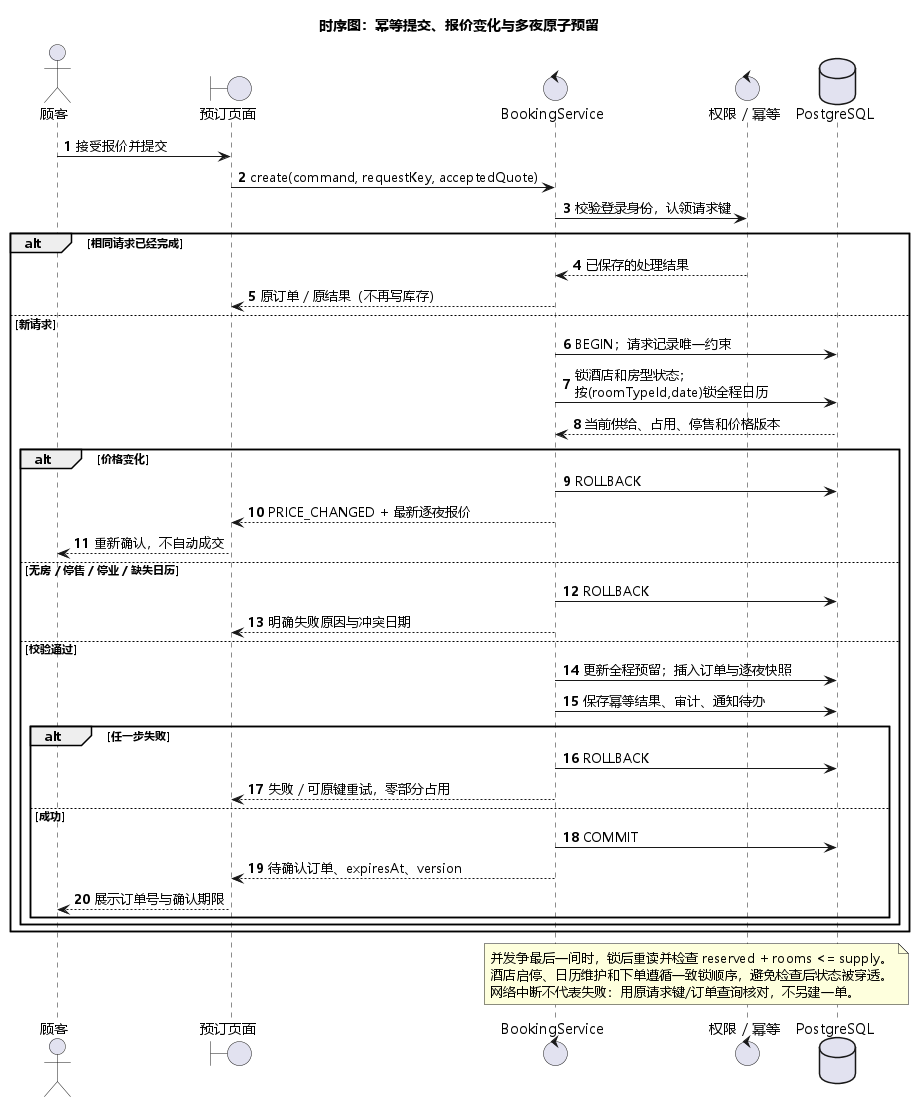

The diagram above was rendered by PlantUML. Its source (embedded in the PNG):
@startuml
title 时序图：幂等提交、报价变化与多夜原子预留
skinparam defaultFontName Microsoft YaHei
skinparam shadowing false
skinparam backgroundColor white
autonumber
actor 顾客 as User
boundary 预订页面 as UI
control BookingService as B
control "权限 / 幂等" as G
database PostgreSQL as DB
User -> UI : 接受报价并提交
UI -> B : create(command, requestKey, acceptedQuote)
B -> G : 校验登录身份，认领请求键
alt 相同请求已经完成
  G --> B : 已保存的处理结果
  B --> UI : 原订单 / 原结果（不再写库存）
else 新请求
  B -> DB : BEGIN；请求记录唯一约束
  B -> DB : 锁酒店和房型状态；\n按(roomTypeId,date)锁全程日历
  DB --> B : 当前供给、占用、停售和价格版本
  alt 价格变化
    B -> DB : ROLLBACK
    B --> UI : PRICE_CHANGED + 最新逐夜报价
    UI --> User : 重新确认，不自动成交
  else 无房 / 停售 / 停业 / 缺失日历
    B -> DB : ROLLBACK
    B --> UI : 明确失败原因与冲突日期
  else 校验通过
    B -> DB : 更新全程预留；插入订单与逐夜快照
    B -> DB : 保存幂等结果、审计、通知待办
    alt 任一步失败
      B -> DB : ROLLBACK
      B --> UI : 失败 / 可原键重试，零部分占用
    else 成功
      B -> DB : COMMIT
      B --> UI : 待确认订单、expiresAt、version
      UI --> User : 展示订单号与确认期限
    end
  end
end
note over B,DB
并发争最后一间时，锁后重读并检查 reserved + rooms <= supply。
酒店启停、日历维护和下单遵循一致锁顺序，避免检查后状态被穿透。
网络中断不代表失败：用原请求键/订单查询核对，不另建一单。
end note
@enduml